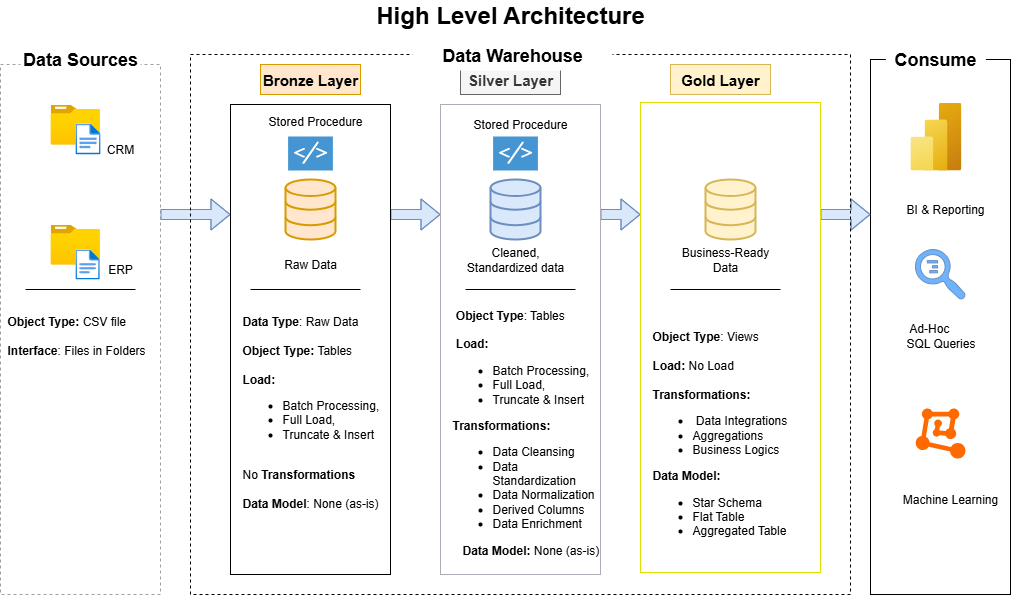

The diagram above was exported from draw.io. Its source (the exported page's mxGraphModel, read from the mxfile embedded in the PNG):
<mxGraphModel dx="872" dy="529" grid="0" gridSize="10" guides="1" tooltips="1" connect="1" arrows="1" fold="1" page="1" pageScale="1" pageWidth="1169" pageHeight="827" math="0" shadow="0">
  <root>
    <mxCell id="0" />
    <mxCell id="1" parent="0" />
    <mxCell id="1GLdnco3lqgDnubn74bI-1" value="" style="rounded=0;whiteSpace=wrap;html=1;dashed=1;strokeColor=#9F9F9F;fillColor=none;" vertex="1" parent="1">
      <mxGeometry x="10" y="70" width="160" height="530" as="geometry" />
    </mxCell>
    <mxCell id="1GLdnco3lqgDnubn74bI-5" value="&lt;font style=&quot;font-size: 18px;&quot;&gt;&lt;b style=&quot;&quot;&gt;Data Sources&lt;/b&gt;&lt;/font&gt;" style="rounded=0;whiteSpace=wrap;html=1;fillColor=default;strokeColor=none;" vertex="1" parent="1">
      <mxGeometry x="30" y="50" width="120" height="30" as="geometry" />
    </mxCell>
    <mxCell id="1GLdnco3lqgDnubn74bI-12" value="&lt;font style=&quot;font-size: 15px;&quot;&gt;&lt;b&gt;Bronze Layer&lt;/b&gt;&lt;/font&gt;" style="rounded=0;whiteSpace=wrap;html=1;fillColor=#ffe6cc;strokeColor=#d79b00;" vertex="1" parent="1">
      <mxGeometry x="270" y="70" width="100" height="30" as="geometry" />
    </mxCell>
    <mxCell id="1GLdnco3lqgDnubn74bI-13" value="&lt;font style=&quot;font-size: 15px;&quot;&gt;&lt;b&gt;Silver Layer&lt;/b&gt;&lt;/font&gt;" style="rounded=0;whiteSpace=wrap;html=1;fillColor=#f5f5f5;strokeColor=#666666;fontColor=#333333;" vertex="1" parent="1">
      <mxGeometry x="470" y="70" width="100" height="30" as="geometry" />
    </mxCell>
    <mxCell id="1GLdnco3lqgDnubn74bI-14" value="&lt;font style=&quot;font-size: 15px;&quot;&gt;&lt;b&gt;Gold Layer&lt;/b&gt;&lt;/font&gt;" style="rounded=0;whiteSpace=wrap;html=1;fillColor=#fff2cc;strokeColor=#d6b656;" vertex="1" parent="1">
      <mxGeometry x="680" y="70" width="100" height="30" as="geometry" />
    </mxCell>
    <mxCell id="1GLdnco3lqgDnubn74bI-15" value="" style="shape=flexArrow;endArrow=classic;html=1;rounded=0;fillColor=#dae8fc;strokeColor=#6c8ebf;" edge="1" parent="1">
      <mxGeometry width="50" height="50" relative="1" as="geometry">
        <mxPoint x="170" y="220" as="sourcePoint" />
        <mxPoint x="240" y="220" as="targetPoint" />
        <Array as="points">
          <mxPoint x="250" y="220" />
        </Array>
      </mxGeometry>
    </mxCell>
    <mxCell id="1GLdnco3lqgDnubn74bI-17" value="" style="shape=flexArrow;endArrow=classic;html=1;rounded=0;fillColor=#dae8fc;strokeColor=#6c8ebf;" edge="1" parent="1">
      <mxGeometry width="50" height="50" relative="1" as="geometry">
        <mxPoint x="400" y="220" as="sourcePoint" />
        <mxPoint x="450" y="220" as="targetPoint" />
        <Array as="points">
          <mxPoint x="480" y="220" />
        </Array>
      </mxGeometry>
    </mxCell>
    <mxCell id="1GLdnco3lqgDnubn74bI-18" value="" style="shape=flexArrow;endArrow=classic;html=1;rounded=0;fillColor=#dae8fc;strokeColor=#6c8ebf;" edge="1" parent="1">
      <mxGeometry width="50" height="50" relative="1" as="geometry">
        <mxPoint x="610" y="220" as="sourcePoint" />
        <mxPoint x="650" y="220" as="targetPoint" />
        <Array as="points">
          <mxPoint x="690" y="220" />
        </Array>
      </mxGeometry>
    </mxCell>
    <mxCell id="1GLdnco3lqgDnubn74bI-19" value="" style="image;aspect=fixed;html=1;points=[];align=center;fontSize=12;image=img/lib/azure2/general/Folder_Blank.svg;" vertex="1" parent="1">
      <mxGeometry x="60" y="110" width="49.29" height="40" as="geometry" />
    </mxCell>
    <mxCell id="1GLdnco3lqgDnubn74bI-20" value="" style="image;aspect=fixed;html=1;points=[];align=center;fontSize=12;image=img/lib/azure2/general/File.svg;" vertex="1" parent="1">
      <mxGeometry x="84.94" y="129" width="25.16" height="31" as="geometry" />
    </mxCell>
    <mxCell id="1GLdnco3lqgDnubn74bI-24" value="" style="image;aspect=fixed;html=1;points=[];align=center;fontSize=12;image=img/lib/azure2/general/Folder_Blank.svg;" vertex="1" parent="1">
      <mxGeometry x="60.00000000000001" y="230" width="49.29" height="40" as="geometry" />
    </mxCell>
    <mxCell id="1GLdnco3lqgDnubn74bI-25" value="" style="image;aspect=fixed;html=1;points=[];align=center;fontSize=12;image=img/lib/azure2/general/File.svg;" vertex="1" parent="1">
      <mxGeometry x="84.95" y="255" width="24.35" height="30" as="geometry" />
    </mxCell>
    <mxCell id="1GLdnco3lqgDnubn74bI-26" value="" style="rounded=0;whiteSpace=wrap;html=1;fillColor=none;" vertex="1" parent="1">
      <mxGeometry x="880" y="65" width="140" height="535" as="geometry" />
    </mxCell>
    <mxCell id="1GLdnco3lqgDnubn74bI-27" value="&lt;font style=&quot;font-size: 18px;&quot;&gt;&lt;b style=&quot;&quot;&gt;Consume&lt;/b&gt;&lt;/font&gt;" style="rounded=0;whiteSpace=wrap;html=1;fillColor=default;strokeColor=none;" vertex="1" parent="1">
      <mxGeometry x="895.4" y="50" width="100" height="30" as="geometry" />
    </mxCell>
    <mxCell id="1GLdnco3lqgDnubn74bI-32" value="&lt;div style=&quot;&quot;&gt;&lt;b style=&quot;background-color: transparent; color: light-dark(rgb(0, 0, 0), rgb(255, 255, 255));&quot;&gt;Object Type:&lt;/b&gt;&lt;span style=&quot;background-color: transparent; color: light-dark(rgb(0, 0, 0), rgb(255, 255, 255));&quot;&gt; CSV file&lt;/span&gt;&lt;/div&gt;&lt;div style=&quot;&quot;&gt;&lt;span style=&quot;background-color: transparent; color: light-dark(rgb(0, 0, 0), rgb(255, 255, 255));&quot;&gt;&lt;br&gt;&lt;/span&gt;&lt;/div&gt;&lt;div style=&quot;&quot;&gt;&lt;b&gt;Interface&lt;/b&gt;: Files in Folders&lt;/div&gt;" style="text;html=1;align=left;verticalAlign=middle;whiteSpace=wrap;rounded=0;" vertex="1" parent="1">
      <mxGeometry x="14.999999999999993" y="317.5" width="150" height="46" as="geometry" />
    </mxCell>
    <mxCell id="1GLdnco3lqgDnubn74bI-40" value="" style="image;aspect=fixed;html=1;points=[];align=center;fontSize=12;image=img/lib/azure2/analytics/Power_BI_Embedded.svg;" vertex="1" parent="1">
      <mxGeometry x="919.9" y="108" width="51" height="68" as="geometry" />
    </mxCell>
    <mxCell id="1GLdnco3lqgDnubn74bI-41" value="" style="sketch=0;pointerEvents=1;shadow=0;dashed=0;html=1;strokeColor=#6c8ebf;labelPosition=center;verticalLabelPosition=bottom;verticalAlign=top;align=center;fillColor=#6DB4FC;shape=mxgraph.mscae.oms.log_search;direction=north;" vertex="1" parent="1">
      <mxGeometry x="925" y="255" width="50" height="50" as="geometry" />
    </mxCell>
    <mxCell id="1GLdnco3lqgDnubn74bI-42" value="" style="points=[];aspect=fixed;html=1;align=center;shadow=0;dashed=0;fillColor=#FF6A00;strokeColor=none;shape=mxgraph.alibaba_cloud.machine_learning;" vertex="1" parent="1">
      <mxGeometry x="925.2" y="414" width="49.8" height="50.099999999999994" as="geometry" />
    </mxCell>
    <mxCell id="1GLdnco3lqgDnubn74bI-43" value="BI &amp;amp; Reporting" style="text;html=1;align=center;verticalAlign=middle;whiteSpace=wrap;rounded=0;" vertex="1" parent="1">
      <mxGeometry x="910" y="200" width="90" height="30" as="geometry" />
    </mxCell>
    <mxCell id="1GLdnco3lqgDnubn74bI-44" value="Ad-Hoc&amp;nbsp; &amp;nbsp; &amp;nbsp; &amp;nbsp;&lt;div&gt;SQL Queries&lt;/div&gt;" style="text;html=1;align=center;verticalAlign=middle;whiteSpace=wrap;rounded=0;" vertex="1" parent="1">
      <mxGeometry x="897.6" y="325.5" width="105" height="30" as="geometry" />
    </mxCell>
    <mxCell id="1GLdnco3lqgDnubn74bI-45" value="Machine Learning" style="text;html=1;align=center;verticalAlign=middle;whiteSpace=wrap;rounded=0;" vertex="1" parent="1">
      <mxGeometry x="910" y="490" width="100" height="30" as="geometry" />
    </mxCell>
    <mxCell id="1GLdnco3lqgDnubn74bI-46" value="CRM" style="text;html=1;align=center;verticalAlign=middle;whiteSpace=wrap;rounded=0;" vertex="1" parent="1">
      <mxGeometry x="100" y="140" width="60" height="30" as="geometry" />
    </mxCell>
    <mxCell id="1GLdnco3lqgDnubn74bI-47" value="ERP" style="text;html=1;align=center;verticalAlign=middle;whiteSpace=wrap;rounded=0;" vertex="1" parent="1">
      <mxGeometry x="99.99999999999999" y="260" width="60" height="30" as="geometry" />
    </mxCell>
    <mxCell id="1GLdnco3lqgDnubn74bI-48" value="" style="line;strokeWidth=1;rotatable=0;dashed=0;labelPosition=right;align=left;verticalAlign=middle;spacingTop=0;spacingLeft=6;points=[];portConstraint=eastwest;" vertex="1" parent="1">
      <mxGeometry x="35" y="290" width="110" height="10" as="geometry" />
    </mxCell>
    <mxCell id="1GLdnco3lqgDnubn74bI-51" value="" style="shape=flexArrow;endArrow=classic;html=1;rounded=0;fillColor=#dae8fc;strokeColor=#6c8ebf;" edge="1" parent="1">
      <mxGeometry width="50" height="50" relative="1" as="geometry">
        <mxPoint x="830" y="220" as="sourcePoint" />
        <mxPoint x="880" y="220" as="targetPoint" />
        <Array as="points">
          <mxPoint x="910" y="220" />
        </Array>
      </mxGeometry>
    </mxCell>
    <mxCell id="1GLdnco3lqgDnubn74bI-64" value="" style="group" vertex="1" connectable="0" parent="1">
      <mxGeometry x="200" y="60" width="660" height="540" as="geometry" />
    </mxCell>
    <mxCell id="1GLdnco3lqgDnubn74bI-6" value="" style="rounded=0;whiteSpace=wrap;html=1;dashed=1;fillColor=none;" vertex="1" parent="1GLdnco3lqgDnubn74bI-64">
      <mxGeometry width="660" height="540" as="geometry" />
    </mxCell>
    <mxCell id="1GLdnco3lqgDnubn74bI-60" value="" style="group" vertex="1" connectable="0" parent="1GLdnco3lqgDnubn74bI-64">
      <mxGeometry x="450" y="48" width="180" height="470" as="geometry" />
    </mxCell>
    <mxCell id="1GLdnco3lqgDnubn74bI-9" value="&lt;span style=&quot;color: rgba(0, 0, 0, 0); font-family: monospace; font-size: 0px; text-align: start; text-wrap-mode: nowrap;&quot;&gt;%3CmxGraphModel%3E%3Croot%3E%3CmxCell%20id%3D%220%22%2F%3E%3CmxCell%20id%3D%221%22%20parent%3D%220%22%2F%3E%3CmxCell%20id%3D%222%22%20value%3D%22Raw%20Data%22%20style%3D%22text%3Bhtml%3D1%3Balign%3Dcenter%3BverticalAlign%3Dmiddle%3BwhiteSpace%3Dwrap%3Brounded%3D0%3B%22%20vertex%3D%221%22%20parent%3D%221%22%3E%3CmxGeometry%20x%3D%22285%22%20y%3D%22315%22%20width%3D%2260%22%20height%3D%2230%22%20as%3D%22geometry%22%2F%3E%3C%2FmxCell%3E%3C%2Froot%3E%3C%2FmxGraphModel%3E&lt;/span&gt;" style="rounded=0;whiteSpace=wrap;html=1;strokeColor=#DFDF00;fillColor=none;" vertex="1" parent="1GLdnco3lqgDnubn74bI-60">
      <mxGeometry width="180" height="470" as="geometry" />
    </mxCell>
    <mxCell id="1GLdnco3lqgDnubn74bI-23" value="" style="html=1;verticalLabelPosition=bottom;align=center;labelBackgroundColor=#ffffff;verticalAlign=top;strokeWidth=2;strokeColor=#d6b656;shadow=0;dashed=0;shape=mxgraph.ios7.icons.data;fillColor=#fff2cc;" vertex="1" parent="1GLdnco3lqgDnubn74bI-60">
      <mxGeometry x="65" y="77" width="50" height="60" as="geometry" />
    </mxCell>
    <mxCell id="1GLdnco3lqgDnubn74bI-30" value="Business-Ready Data" style="text;html=1;align=center;verticalAlign=middle;whiteSpace=wrap;rounded=0;" vertex="1" parent="1GLdnco3lqgDnubn74bI-60">
      <mxGeometry x="40" y="142" width="90" height="30" as="geometry" />
    </mxCell>
    <mxCell id="1GLdnco3lqgDnubn74bI-36" value="" style="line;strokeWidth=1;rotatable=0;dashed=0;labelPosition=right;align=left;verticalAlign=middle;spacingTop=0;spacingLeft=6;points=[];portConstraint=eastwest;" vertex="1" parent="1GLdnco3lqgDnubn74bI-60">
      <mxGeometry x="30" y="182" width="110" height="10" as="geometry" />
    </mxCell>
    <mxCell id="1GLdnco3lqgDnubn74bI-39" value="&lt;div style=&quot;&quot;&gt;&lt;div&gt;&lt;b&gt;Object Type&lt;/b&gt;:&amp;nbsp;&lt;span style=&quot;background-color: transparent; color: light-dark(rgb(0, 0, 0), rgb(255, 255, 255));&quot;&gt;Views&lt;/span&gt;&lt;/div&gt;&lt;div&gt;&lt;span style=&quot;background-color: transparent; color: light-dark(rgb(0, 0, 0), rgb(255, 255, 255));&quot;&gt;&lt;br&gt;&lt;/span&gt;&lt;/div&gt;&lt;div&gt;&lt;b&gt;Load:&lt;/b&gt;&amp;nbsp;&lt;span style=&quot;background-color: transparent; color: light-dark(rgb(0, 0, 0), rgb(255, 255, 255));&quot;&gt;No Load&lt;/span&gt;&lt;/div&gt;&lt;div&gt;&lt;span style=&quot;background-color: transparent; color: light-dark(rgb(0, 0, 0), rgb(255, 255, 255));&quot;&gt;&lt;br&gt;&lt;/span&gt;&lt;/div&gt;&lt;div&gt;&lt;b&gt;Transformations:&lt;/b&gt;&lt;/div&gt;&lt;div&gt;&lt;ul&gt;&lt;li&gt;&amp;nbsp;Data Integrations&lt;/li&gt;&lt;li&gt;Aggregations&lt;/li&gt;&lt;li&gt;Business Logics&lt;/li&gt;&lt;/ul&gt;&lt;/div&gt;&lt;div&gt;&lt;b&gt;Data Model:&lt;/b&gt;&lt;/div&gt;&lt;div&gt;&lt;ul&gt;&lt;li&gt;&lt;span style=&quot;background-color: transparent; color: light-dark(rgb(0, 0, 0), rgb(255, 255, 255));&quot;&gt;Star Schema&lt;/span&gt;&lt;/li&gt;&lt;li&gt;Flat Table&lt;/li&gt;&lt;li&gt;Aggregated Table&lt;/li&gt;&lt;/ul&gt;&lt;/div&gt;&lt;/div&gt;" style="text;html=1;align=left;verticalAlign=middle;whiteSpace=wrap;rounded=0;" vertex="1" parent="1GLdnco3lqgDnubn74bI-60">
      <mxGeometry x="10" y="212" width="150" height="250" as="geometry" />
    </mxCell>
    <mxCell id="1GLdnco3lqgDnubn74bI-61" value="" style="group" vertex="1" connectable="0" parent="1GLdnco3lqgDnubn74bI-64">
      <mxGeometry x="250" y="50" width="160" height="470" as="geometry" />
    </mxCell>
    <mxCell id="1GLdnco3lqgDnubn74bI-8" value="" style="rounded=0;whiteSpace=wrap;html=1;strokeColor=#ACADB6;fillColor=none;" vertex="1" parent="1GLdnco3lqgDnubn74bI-61">
      <mxGeometry width="160" height="470" as="geometry" />
    </mxCell>
    <mxCell id="1GLdnco3lqgDnubn74bI-22" value="" style="html=1;verticalLabelPosition=bottom;align=center;labelBackgroundColor=#ffffff;verticalAlign=top;strokeWidth=2;strokeColor=#6c8ebf;shadow=0;dashed=0;shape=mxgraph.ios7.icons.data;fillColor=#dae8fc;" vertex="1" parent="1GLdnco3lqgDnubn74bI-61">
      <mxGeometry x="50" y="75" width="50" height="60" as="geometry" />
    </mxCell>
    <mxCell id="1GLdnco3lqgDnubn74bI-29" value="Cleaned, Standardized data" style="text;html=1;align=center;verticalAlign=middle;whiteSpace=wrap;rounded=0;" vertex="1" parent="1GLdnco3lqgDnubn74bI-61">
      <mxGeometry x="15" y="140" width="120" height="30" as="geometry" />
    </mxCell>
    <mxCell id="1GLdnco3lqgDnubn74bI-35" value="" style="line;strokeWidth=1;rotatable=0;dashed=0;labelPosition=right;align=left;verticalAlign=middle;spacingTop=0;spacingLeft=6;points=[];portConstraint=eastwest;" vertex="1" parent="1GLdnco3lqgDnubn74bI-61">
      <mxGeometry x="25" y="180" width="110" height="10" as="geometry" />
    </mxCell>
    <mxCell id="1GLdnco3lqgDnubn74bI-38" value="&lt;div style=&quot;&quot;&gt;&lt;div&gt;&amp;nbsp;&lt;b&gt;Object Type&lt;/b&gt;: Tables&lt;/div&gt;&lt;div&gt;&lt;br&gt;&lt;/div&gt;&lt;div&gt;&amp;nbsp;&lt;b&gt;Load:&lt;/b&gt;&amp;nbsp;&lt;/div&gt;&lt;div&gt;&lt;ul&gt;&lt;li&gt;Batch Processing,&lt;/li&gt;&lt;li&gt;Full Load,&amp;nbsp;&lt;/li&gt;&lt;li&gt;Truncate &amp;amp; Insert&lt;/li&gt;&lt;/ul&gt;&lt;/div&gt;&lt;div&gt;&lt;span style=&quot;background-color: transparent; color: light-dark(rgb(0, 0, 0), rgb(255, 255, 255));&quot;&gt;&lt;b&gt;Transformations:&lt;/b&gt;&lt;/span&gt;&lt;/div&gt;&lt;div&gt;&lt;ul&gt;&lt;li&gt;&lt;span style=&quot;background-color: transparent; color: light-dark(rgb(0, 0, 0), rgb(255, 255, 255));&quot;&gt;Data Cleansing&lt;/span&gt;&lt;/li&gt;&lt;li&gt;Data Standardization&lt;/li&gt;&lt;li&gt;Data Normalization&lt;/li&gt;&lt;li&gt;Derived Columns&lt;/li&gt;&lt;li&gt;Data Enrichment&lt;/li&gt;&lt;/ul&gt;&lt;/div&gt;&lt;div&gt;&amp;nbsp; &lt;b&gt;&amp;nbsp;Data Model:&lt;/b&gt; None (as-is)&lt;/div&gt;&lt;div&gt;&lt;br&gt;&lt;/div&gt;&lt;/div&gt;" style="text;html=1;align=left;verticalAlign=middle;whiteSpace=wrap;rounded=0;" vertex="1" parent="1GLdnco3lqgDnubn74bI-61">
      <mxGeometry x="10" y="220" width="150" height="230" as="geometry" />
    </mxCell>
    <mxCell id="1GLdnco3lqgDnubn74bI-53" value="" style="shadow=0;dashed=0;html=1;strokeColor=none;fillColor=#4495D1;labelPosition=center;verticalLabelPosition=bottom;verticalAlign=top;align=center;outlineConnect=0;shape=mxgraph.veeam.script;" vertex="1" parent="1GLdnco3lqgDnubn74bI-61">
      <mxGeometry x="52.60000000000002" y="32" width="44.8" height="34" as="geometry" />
    </mxCell>
    <mxCell id="1GLdnco3lqgDnubn74bI-57" value="Stored Procedure" style="text;html=1;align=center;verticalAlign=middle;whiteSpace=wrap;rounded=0;" vertex="1" parent="1GLdnco3lqgDnubn74bI-61">
      <mxGeometry x="30" y="5" width="100" height="30" as="geometry" />
    </mxCell>
    <mxCell id="1GLdnco3lqgDnubn74bI-63" value="" style="group" vertex="1" connectable="0" parent="1GLdnco3lqgDnubn74bI-64">
      <mxGeometry x="40" y="50" width="160" height="470" as="geometry" />
    </mxCell>
    <mxCell id="1GLdnco3lqgDnubn74bI-7" value="" style="rounded=0;whiteSpace=wrap;html=1;fillColor=none;" vertex="1" parent="1GLdnco3lqgDnubn74bI-63">
      <mxGeometry width="160" height="470" as="geometry" />
    </mxCell>
    <mxCell id="1GLdnco3lqgDnubn74bI-21" value="" style="html=1;verticalLabelPosition=bottom;align=center;labelBackgroundColor=#ffffff;verticalAlign=top;strokeWidth=2;strokeColor=#d79b00;shadow=0;dashed=0;shape=mxgraph.ios7.icons.data;fillColor=#ffe6cc;" vertex="1" parent="1GLdnco3lqgDnubn74bI-63">
      <mxGeometry x="55" y="75" width="50" height="60" as="geometry" />
    </mxCell>
    <mxCell id="1GLdnco3lqgDnubn74bI-28" value="Raw Data" style="text;html=1;align=center;verticalAlign=middle;whiteSpace=wrap;rounded=0;" vertex="1" parent="1GLdnco3lqgDnubn74bI-63">
      <mxGeometry x="50" y="145" width="60" height="30" as="geometry" />
    </mxCell>
    <mxCell id="1GLdnco3lqgDnubn74bI-34" value="" style="line;strokeWidth=1;rotatable=0;dashed=0;labelPosition=right;align=left;verticalAlign=middle;spacingTop=0;spacingLeft=6;points=[];portConstraint=eastwest;" vertex="1" parent="1GLdnco3lqgDnubn74bI-63">
      <mxGeometry x="20" y="180" width="110" height="10" as="geometry" />
    </mxCell>
    <mxCell id="1GLdnco3lqgDnubn74bI-37" value="&lt;div style=&quot;&quot;&gt;&lt;div&gt;&lt;b&gt;Data Type&lt;/b&gt;: Raw Data&lt;/div&gt;&lt;div&gt;&lt;br&gt;&lt;/div&gt;&lt;div&gt;&lt;b&gt;Object Type:&lt;/b&gt;&amp;nbsp;&lt;span style=&quot;background-color: transparent; color: light-dark(rgb(0, 0, 0), rgb(255, 255, 255));&quot;&gt;Tables&lt;/span&gt;&lt;/div&gt;&lt;div&gt;&lt;span style=&quot;background-color: transparent; color: light-dark(rgb(0, 0, 0), rgb(255, 255, 255));&quot;&gt;&lt;br&gt;&lt;/span&gt;&lt;/div&gt;&lt;div&gt;&lt;b&gt;Load:&lt;/b&gt;&amp;nbsp;&lt;/div&gt;&lt;div&gt;&lt;ul&gt;&lt;li&gt;Batch Processing,&lt;/li&gt;&lt;li&gt;Full Load,&amp;nbsp;&lt;/li&gt;&lt;li&gt;Truncate &amp;amp; Insert&lt;/li&gt;&lt;/ul&gt;&lt;div&gt;&lt;br&gt;&lt;/div&gt;&lt;span style=&quot;background-color: transparent; color: light-dark(rgb(0, 0, 0), rgb(255, 255, 255));&quot;&gt;No &lt;b&gt;Transformations&lt;/b&gt;&lt;/span&gt;&lt;div&gt;&lt;/div&gt;&lt;/div&gt;&lt;div&gt;&lt;br&gt;&lt;/div&gt;&lt;div&gt;&lt;b&gt;Data Model&lt;/b&gt;: None (as-is)&lt;/div&gt;&lt;div&gt;&lt;br&gt;&lt;/div&gt;&lt;/div&gt;" style="text;html=1;align=left;verticalAlign=middle;whiteSpace=wrap;rounded=0;" vertex="1" parent="1GLdnco3lqgDnubn74bI-63">
      <mxGeometry x="10" y="200" width="150" height="230" as="geometry" />
    </mxCell>
    <mxCell id="1GLdnco3lqgDnubn74bI-52" value="" style="shadow=0;dashed=0;html=1;strokeColor=none;fillColor=#4495D1;labelPosition=center;verticalLabelPosition=bottom;verticalAlign=top;align=center;outlineConnect=0;shape=mxgraph.veeam.script;" vertex="1" parent="1GLdnco3lqgDnubn74bI-63">
      <mxGeometry x="57.599999999999966" y="32" width="44.8" height="34" as="geometry" />
    </mxCell>
    <mxCell id="1GLdnco3lqgDnubn74bI-54" value="Stored Procedure" style="text;html=1;align=center;verticalAlign=middle;whiteSpace=wrap;rounded=0;" vertex="1" parent="1GLdnco3lqgDnubn74bI-63">
      <mxGeometry x="35" y="2" width="100" height="30" as="geometry" />
    </mxCell>
    <mxCell id="1GLdnco3lqgDnubn74bI-11" value="&lt;font style=&quot;font-size: 18px;&quot;&gt;&lt;b style=&quot;&quot;&gt;Data Warehouse&lt;/b&gt;&lt;/font&gt;" style="rounded=0;whiteSpace=wrap;html=1;fillColor=default;strokeColor=none;" vertex="1" parent="1GLdnco3lqgDnubn74bI-64">
      <mxGeometry x="222" y="-14" width="200" height="30" as="geometry" />
    </mxCell>
    <mxCell id="1GLdnco3lqgDnubn74bI-67" value="&lt;font style=&quot;font-size: 24px;&quot;&gt;&lt;b style=&quot;&quot;&gt;High Level Architecture&lt;/b&gt;&lt;/font&gt;" style="rounded=0;whiteSpace=wrap;html=1;fillColor=default;strokeColor=none;" vertex="1" parent="1">
      <mxGeometry x="375" y="6" width="290" height="30" as="geometry" />
    </mxCell>
  </root>
</mxGraphModel>